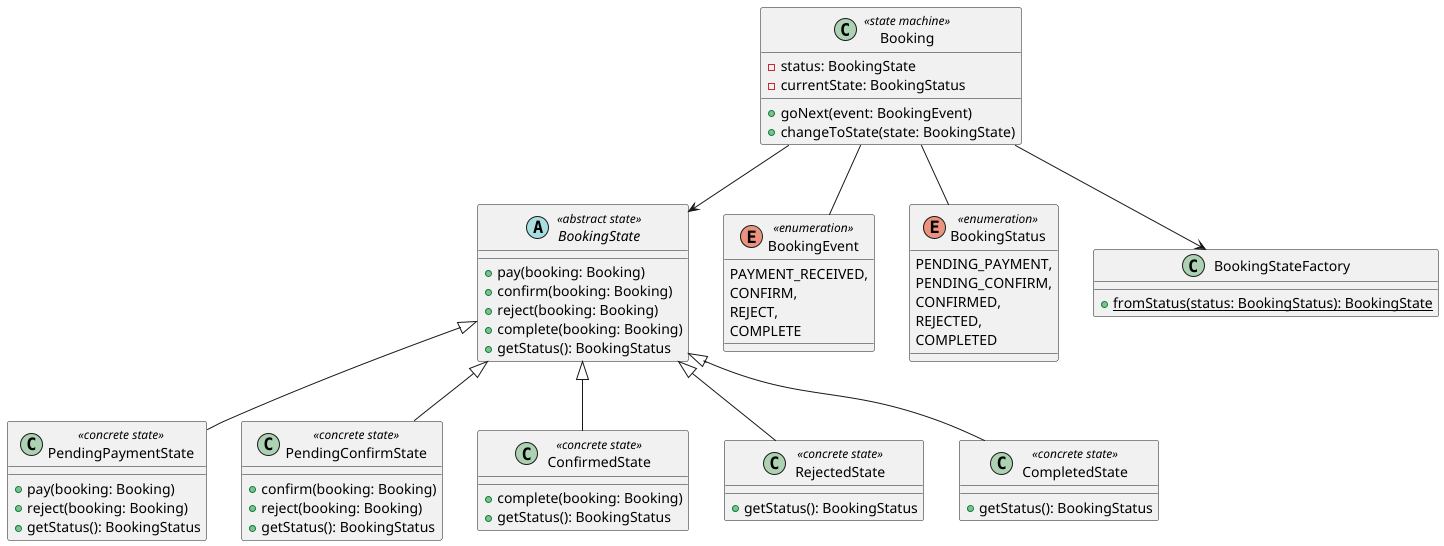

The diagram above was rendered by PlantUML. Its source (embedded in the PNG):
@startuml

class Booking <<state machine>> {
    - status: BookingState
    - currentState: BookingStatus
    + goNext(event: BookingEvent)
    + changeToState(state: BookingState)
}

abstract class BookingState <<abstract state>>{
    + pay(booking: Booking)
    + confirm(booking: Booking)
    + reject(booking: Booking)
    + complete(booking: Booking)
    + getStatus(): BookingStatus
}

enum BookingEvent <<enumeration>> {
    PAYMENT_RECEIVED,
    CONFIRM,
    REJECT,
    COMPLETE
}

enum BookingStatus <<enumeration>> {
    PENDING_PAYMENT,
    PENDING_CONFIRM,
    CONFIRMED,
    REJECTED,
    COMPLETED
}

class PendingPaymentState <<concrete state>> {
    +pay(booking: Booking)
    +reject(booking: Booking)
    +getStatus(): BookingStatus
}

class PendingConfirmState <<concrete state>> {
    +confirm(booking: Booking)
    +reject(booking: Booking)
    +getStatus(): BookingStatus
}
class ConfirmedState <<concrete state>> {
    +complete(booking: Booking)
    +getStatus(): BookingStatus
}
class RejectedState <<concrete state>> {
    +getStatus(): BookingStatus
}
class CompletedState <<concrete state>> {

    +getStatus(): BookingStatus
}

class BookingStateFactory {
    +{static} fromStatus(status: BookingStatus): BookingState
}

Booking -- BookingEvent
Booking -- BookingStatus
Booking --> BookingStateFactory
Booking --> BookingState

BookingState <|-- PendingPaymentState
BookingState <|-- PendingConfirmState
BookingState <|-- ConfirmedState
BookingState <|-- RejectedState
BookingState <|-- CompletedState

@enduml